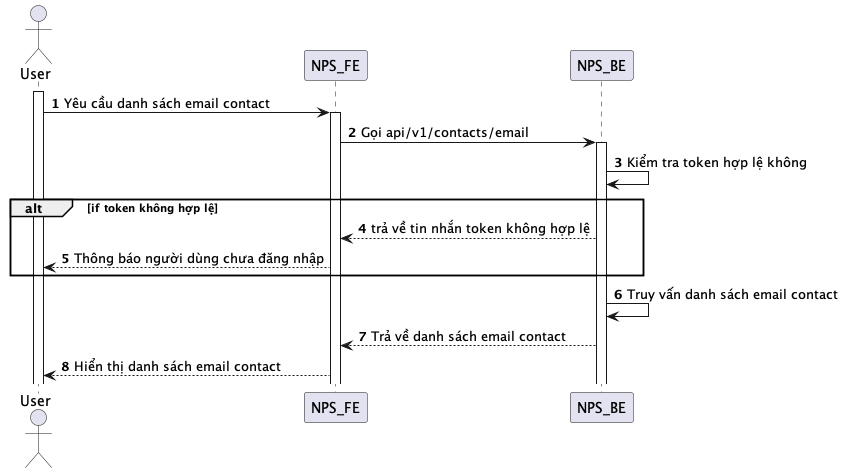

The diagram above was rendered by PlantUML. Its source (embedded in the PNG):
@startuml
autonumber
actor User
activate User
User -> NPS_FE: Yêu cầu danh sách email contact
activate NPS_FE
NPS_FE -> NPS_BE: Gọi api/v1/contacts/email
activate NPS_BE
NPS_BE -> NPS_BE: Kiểm tra token hợp lệ không
alt if token không hợp lệ
NPS_BE --> NPS_FE: trả về tin nhắn token không hợp lệ
NPS_FE --> User: Thông báo người dùng chưa đăng nhập
end
NPS_BE -> NPS_BE: Truy vấn danh sách email contact
NPS_BE --> NPS_FE: Trả về danh sách email contact
NPS_FE --> User: Hiển thị danh sách email contact
@enduml